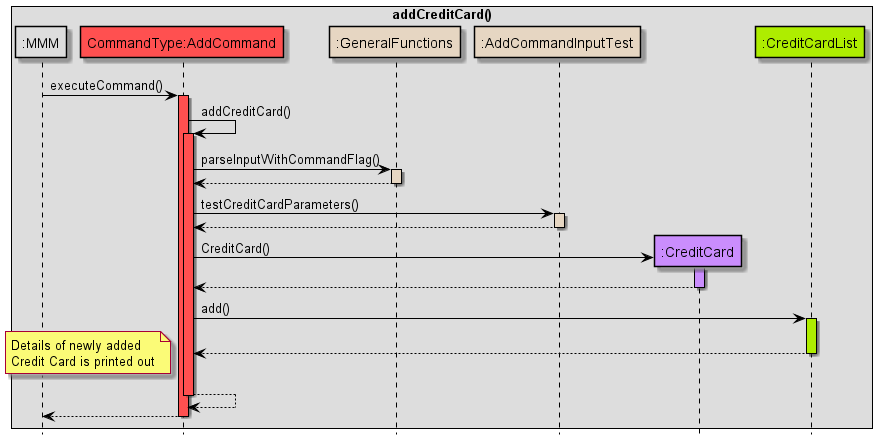

The diagram above was rendered by PlantUML. Its source (embedded in the PNG):
@startuml
!include Style.puml

skinparam sequence {
ArrowColor black
participantBorderColor black
LifelineBorderColor black
boxBorderColor black
}

box addCreditCard()
participant ":MMM" as MMM MMM_COLOUR
participant "CommandType:AddCommand" as AddCommand COMMANDS_COLOUR
participant ":GeneralFunctions" as GeneralFunctions HELPER_COLOUR
participant ":AddCommandInputTest" as AddCommandInputTest HELPER_COLOUR
participant ":CreditCard" as CreditCard USERFINANCIAL_COLOUR
participant ":CreditCardList" as CreditCardList DATA_COLOUR

end box
hide footbox
MMM -> AddCommand: executeCommand()
activate AddCommand COMMANDS_COLOUR

AddCommand -> AddCommand: addCreditCard()
activate AddCommand COMMANDS_COLOUR

AddCommand -> GeneralFunctions: parseInputWithCommandFlag()
activate GeneralFunctions HELPER_COLOUR
GeneralFunctions --> AddCommand
deactivate GeneralFunctions

AddCommand -> AddCommandInputTest: testCreditCardParameters()
activate AddCommandInputTest HELPER_COLOUR

AddCommandInputTest --> AddCommand
deactivate AddCommandInputTest

create CreditCard
AddCommand -> CreditCard: CreditCard()
activate CreditCard USERFINANCIAL_COLOUR
CreditCard --> AddCommand
deactivate CreditCard

AddCommand -> CreditCardList: add()
activate CreditCardList DATA_COLOUR
CreditCardList --> AddCommand
deactivate CreditCardList

note left
Details of newly added
Credit Card is printed out
end note

AddCommand --> AddCommand:
deactivate AddCommand
AddCommand --> MMM:
deactivate AddCommand
@enduml